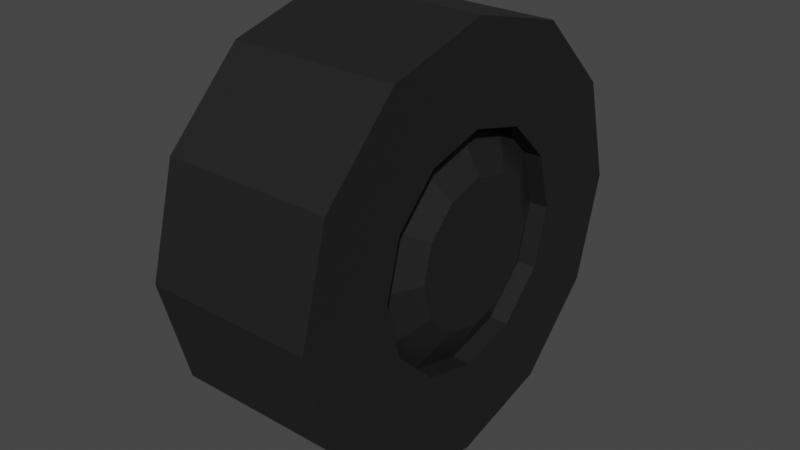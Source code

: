 # Source: wheel.blend  (saved by Blender 2.93.21; exported with 4.5.12 LTS)
import bpy
from mathutils import Matrix  # noqa: F401  (used for matrix-valued properties, if any)

bpy.ops.wm.read_factory_settings(use_empty=True)
scene = bpy.context.scene
scene.name = 'Scene'

# ---- collections
col_collection = bpy.data.collections.new('Collection'); scene.collection.children.link(col_collection)

# ---- materials (node trees are filled in below, after node groups)
mat_yellow = bpy.data.materials.new('yellow')
mat_yellow.alpha_threshold = 0.0
mat_yellow.use_transparent_shadow = False
mat_yellow.line_color = (0.0, 0.0, 0.0, 1.0)
mat_black = bpy.data.materials.new('black')
mat_black.use_transparent_shadow = False

# ---- material node trees
mat_yellow.use_nodes = True; mat_yellow.node_tree.nodes.clear()
_N = mat_yellow.node_tree.nodes; _L = mat_yellow.node_tree.links
n0 = _N.new('ShaderNodeOutputMaterial'); n0.name = 'Material Output'; n0.location = (300, 300)
n1 = _N.new('ShaderNodeBsdfPrincipled'); n1.name = 'Principled BSDF'; n1.location = (10, 300)
n1.distribution = 'GGX'
n1.subsurface_method = 'BURLEY'
n1.inputs[0].default_value = (0.8, 0.5157, 0.005682, 1.0)
n1.inputs[2].default_value = 0.4
n1.inputs[3].default_value = 1.45
n1.inputs[27].default_value = (0.0, 0.0, 0.0, 1.0)
n1.inputs[28].default_value = 1.0
_L.new(n1.outputs[0], n0.inputs[0])
n0.is_active_output = True
mat_black.use_nodes = True; mat_black.node_tree.nodes.clear()
_N = mat_black.node_tree.nodes; _L = mat_black.node_tree.links
n0 = _N.new('ShaderNodeBsdfPrincipled'); n0.name = 'Principled BSDF'; n0.location = (10, 300)
n0.distribution = 'GGX'
n0.subsurface_method = 'BURLEY'
n0.inputs[0].default_value = (0.01341, 0.01341, 0.01341, 1.0)
n0.inputs[3].default_value = 1.45
n0.inputs[27].default_value = (0.0, 0.0, 0.0, 1.0)
n0.inputs[28].default_value = 1.0
n1 = _N.new('ShaderNodeOutputMaterial'); n1.name = 'Material Output'; n1.location = (300, 300)
_L.new(n0.outputs[0], n1.inputs[0])
n1.is_active_output = True

# ---- world
world_world = bpy.data.worlds.new('World'); scene.world = world_world
world_world.use_nodes = True; world_world.node_tree.nodes.clear()
_N = world_world.node_tree.nodes; _L = world_world.node_tree.links
n0 = _N.new('ShaderNodeOutputWorld'); n0.name = 'World Output'; n0.location = (300, 300)
n1 = _N.new('ShaderNodeBackground'); n1.name = 'Background'; n1.location = (10, 300)
n1.inputs[0].default_value = (0.05088, 0.05088, 0.05088, 1.0)
_L.new(n1.outputs[0], n0.inputs[0])
n0.is_active_output = True
world_world.color = (0.05088, 0.05088, 0.05088)
world_world.use_sun_shadow = False
world_world.sun_shadow_jitter_overblur = 0.0

# ---- meshes
me_cube_002 = bpy.data.meshes.new('Cube.002')
me_cube_002.from_pydata([(0.8, 0.4727, 0.2729), (0.0, 0.866, 0.5), (0.8, 0.2729, 0.4727), (1.192e-07, 0.5, 0.866), (0.8, 2.384e-07, 0.5459), (1.192e-07, 2.384e-07, 1.0), (0.8, -0.2729, 0.4727), (1.192e-07, -0.5, 0.866), (0.8, -0.4727, 0.2729), (0.0, -0.866, 0.5), (0.8, -0.5459, -1.192e-07), (0.0, -1.0, 0.0), (0.8, -0.4727, -0.2729), (0.0, -0.866, -0.5), (0.8, -0.2729, -0.4727), (0.0, -0.5, -0.866), (0.8, 2.384e-07, -0.5459), (0.0, 2.384e-07, -1.0), (0.8, 0.2729, -0.4727), (0.0, 0.5, -0.866), (0.8, 0.4727, -0.2729), (0.0, 0.866, -0.5), (0.8, 0.5459, -1.788e-07), (0.0, 1.0, -5.96e-08), (0.8, 0.866, -0.5), (0.8, 1.0, -1.788e-07), (0.8, 0.5, -0.866), (0.8, 2.384e-07, -1.0), (0.8, -0.5, -0.866), (0.8, -0.866, -0.5), (0.8, -1.0, -5.96e-08), (0.8, -0.866, 0.5), (0.8, -0.5, 0.866), (0.8, 2.384e-07, 1.0), (0.8, 0.5, 0.866), (0.8, 0.866, 0.5), (0.8149, 0.2983, -0.1722), (0.8149, 0.3444, -1.788e-07), (0.8149, 0.1722, -0.2983), (0.8149, 2.384e-07, -0.3444), (0.8149, -0.1722, -0.2983), (0.8149, -0.2983, -0.1722), (0.8149, -0.3444, -1.192e-07), (0.8149, -0.2983, 0.1722), (0.8149, -0.1722, 0.2983), (0.8149, 2.384e-07, 0.3444), (0.8149, 0.1722, 0.2983), (0.8149, 0.2983, 0.1722), (0.7116, 0.4727, -0.2729), (0.7116, 0.5459, -1.788e-07), (0.7116, 0.2729, -0.4727), (0.7116, 2.384e-07, -0.5459), (0.7116, -0.2729, -0.4727), (0.7116, -0.4727, -0.2729), (0.7116, -0.5459, -1.192e-07), (0.7116, -0.4727, 0.2729), (0.7116, -0.2729, 0.4727), (0.7116, 2.384e-07, 0.5459), (0.7116, 0.2729, 0.4727), (0.7116, 0.4727, 0.2729)], [], [(23, 21, 19, 17, 15, 13, 11, 9, 7, 5, 3, 1), (1, 35, 25, 23), (3, 34, 35, 1), (18, 20, 48, 50), (5, 33, 34, 3), (7, 32, 33, 5), (9, 31, 32, 7), (11, 30, 31, 9), (13, 29, 30, 11), (15, 28, 29, 13), (17, 27, 28, 15), (19, 26, 27, 17), (21, 24, 26, 19), (23, 25, 24, 21), (22, 20, 24, 25), (20, 18, 26, 24), (18, 16, 27, 26), (16, 14, 28, 27), (14, 12, 29, 28), (12, 10, 30, 29), (10, 8, 31, 30), (8, 6, 32, 31), (6, 4, 33, 32), (4, 2, 34, 33), (2, 0, 35, 34), (0, 22, 25, 35), (36, 37, 47, 46, 45, 44, 43, 42, 41, 40, 39, 38), (4, 6, 56, 57), (10, 12, 53, 54), (16, 18, 50, 51), (2, 4, 57, 58), (8, 10, 54, 55), (14, 16, 51, 52), (0, 2, 58, 59), (20, 22, 49, 48), (6, 8, 55, 56), (12, 14, 52, 53), (22, 0, 59, 49), (37, 36, 48, 49), (36, 38, 50, 48), (38, 39, 51, 50), (39, 40, 52, 51), (40, 41, 53, 52), (41, 42, 54, 53), (42, 43, 55, 54), (43, 44, 56, 55), (44, 45, 57, 56), (45, 46, 58, 57), (46, 47, 59, 58), (47, 37, 49, 59)])
me_cube_002.polygons.foreach_set('material_index', [1, 1, 1, 1, 1, 1, 1, 1, 1, 1, 1, 1, 1, 1, 1, 1, 1, 1, 1, 1, 1, 1, 1, 1, 1, 1, 1, 1, 1, 1, 1, 1, 1, 1, 1, 1, 1, 1, 1, 1, 1, 1, 1, 1, 1, 1, 1, 1, 1, 1])
_uv = me_cube_002.uv_layers.new(name='UVMap')
_uv.uv.foreach_set('vector', [0.75, 0.49, 0.87, 0.4578, 0.9578, 0.37, 0.99, 0.25, 0.9578, 0.13, 0.87, 0.04215, 0.75, 0.01, 0.63, 0.04215, 0.5422, 0.13, 0.51, 0.25, 0.5422, 0.37, 0.63, 0.4578, 0.08333, 0.5, 0.08333, 1.0, 7.451e-08, 1.0, 7.451e-08, 0.5, 0.1667, 0.5, 0.1667, 1.0, 0.08333, 1.0, 0.08333, 0.5, 0.3635, 0.3155, 0.3155, 0.3635, 0.3155, 0.3635, 0.3635, 0.3155, 0.25, 0.5, 0.25, 1.0, 0.1667, 1.0, 0.1667, 0.5, 0.3333, 0.5, 0.3333, 1.0, 0.25, 1.0, 0.25, 0.5, 0.4167, 0.5, 0.4167, 1.0, 0.3333, 1.0, 0.3333, 0.5, 0.5, 0.5, 0.5, 1.0, 0.4167, 1.0, 0.4167, 0.5, 0.5833, 0.5, 0.5833, 1.0, 0.5, 1.0, 0.5, 0.5, 0.6667, 0.5, 0.6667, 1.0, 0.5833, 1.0, 0.5833, 0.5, 0.75, 0.5, 0.75, 1.0, 0.6667, 1.0, 0.6667, 0.5, 0.8333, 0.5, 0.8333, 1.0, 0.75, 1.0, 0.75, 0.5, 0.9167, 0.5, 0.9167, 1.0, 0.8333, 1.0, 0.8333, 0.5, 1.0, 0.5, 1.0, 1.0, 0.9167, 1.0, 0.9167, 0.5, 0.25, 0.381, 0.3155, 0.3635, 0.37, 0.4578, 0.25, 0.49, 0.3155, 0.3635, 0.3635, 0.3155, 0.4578, 0.37, 0.37, 0.4578, 0.3635, 0.3155, 0.381, 0.25, 0.49, 0.25, 0.4578, 0.37, 0.381, 0.25, 0.3635, 0.1845, 0.4578, 0.13, 0.49, 0.25, 0.3635, 0.1845, 0.3155, 0.1365, 0.37, 0.04215, 0.4578, 0.13, 0.3155, 0.1365, 0.25, 0.119, 0.25, 0.01, 0.37, 0.04215, 0.25, 0.119, 0.1845, 0.1365, 0.13, 0.04215, 0.25, 0.01, 0.1845, 0.1365, 0.1365, 0.1845, 0.04215, 0.13, 0.13, 0.04215, 0.1365, 0.1845, 0.119, 0.25, 0.01, 0.25, 0.04215, 0.13, 0.119, 0.25, 0.1365, 0.3155, 0.04215, 0.37, 0.01, 0.25, 0.1365, 0.3155, 0.1845, 0.3635, 0.13, 0.4578, 0.04215, 0.37, 0.1845, 0.3635, 0.25, 0.381, 0.25, 0.49, 0.13, 0.4578, 0.2913, 0.3216, 0.25, 0.3327, 0.2087, 0.3216, 0.1784, 0.2913, 0.1673, 0.25, 0.1784, 0.2087, 0.2087, 0.1784, 0.25, 0.1673, 0.2913, 0.1784, 0.3216, 0.2087, 0.3327, 0.25, 0.3216, 0.2913, 0.119, 0.25, 0.1365, 0.1845, 0.1365, 0.1845, 0.119, 0.25, 0.25, 0.119, 0.3155, 0.1365, 0.3155, 0.1365, 0.25, 0.119, 0.381, 0.25, 0.3635, 0.3155, 0.3635, 0.3155, 0.381, 0.25, 0.1365, 0.3155, 0.119, 0.25, 0.119, 0.25, 0.1365, 0.3155, 0.1845, 0.1365, 0.25, 0.119, 0.25, 0.119, 0.1845, 0.1365, 0.3635, 0.1845, 0.381, 0.25, 0.381, 0.25, 0.3635, 0.1845, 0.1845, 0.3635, 0.1365, 0.3155, 0.1365, 0.3155, 0.1845, 0.3635, 0.3155, 0.3635, 0.25, 0.381, 0.25, 0.381, 0.3155, 0.3635, 0.1365, 0.1845, 0.1845, 0.1365, 0.1845, 0.1365, 0.1365, 0.1845, 0.3155, 0.1365, 0.3635, 0.1845, 0.3635, 0.1845, 0.3155, 0.1365, 0.25, 0.381, 0.1845, 0.3635, 0.1845, 0.3635, 0.25, 0.381, 0.25, 0.3327, 0.2913, 0.3216, 0.3155, 0.3635, 0.25, 0.381, 0.2913, 0.3216, 0.3216, 0.2913, 0.3635, 0.3155, 0.3155, 0.3635, 0.3216, 0.2913, 0.3327, 0.25, 0.381, 0.25, 0.3635, 0.3155, 0.3327, 0.25, 0.3216, 0.2087, 0.3635, 0.1845, 0.381, 0.25, 0.3216, 0.2087, 0.2913, 0.1784, 0.3155, 0.1365, 0.3635, 0.1845, 0.2913, 0.1784, 0.25, 0.1673, 0.25, 0.119, 0.3155, 0.1365, 0.25, 0.1673, 0.2087, 0.1784, 0.1845, 0.1365, 0.25, 0.119, 0.2087, 0.1784, 0.1784, 0.2087, 0.1365, 0.1845, 0.1845, 0.1365, 0.1784, 0.2087, 0.1673, 0.25, 0.119, 0.25, 0.1365, 0.1845, 0.1673, 0.25, 0.1784, 0.2913, 0.1365, 0.3155, 0.119, 0.25, 0.1784, 0.2913, 0.2087, 0.3216, 0.1845, 0.3635, 0.1365, 0.3155, 0.2087, 0.3216, 0.25, 0.3327, 0.25, 0.381, 0.1845, 0.3635])
me_cube_002.materials.append(mat_yellow)
me_cube_002.materials.append(mat_black)
me_cube_002.use_remesh_preserve_volume = False
me_cube_002.use_remesh_preserve_attributes = False
me_cube_002.use_mirror_vertex_groups = False
me_cube_002.update()

# ---- objects
ob_wheel = bpy.data.objects.new('wheel', me_cube_002)

# ---- transforms, parenting, visibility, modifiers, constraints
ob_wheel.location = (0.0, 0.0, 0.0)
ob_wheel.lock_rotations_4d = False
ob_wheel.empty_display_type = 'ARROWS'
ob_wheel.lineart.crease_threshold = 0.0

# ---- collection membership
col_collection.objects.link(ob_wheel)

# ---- scene / render settings (as saved in the file)
scene.frame_start = 1; scene.frame_end = 250; scene.frame_set(1)
scene.render.engine = 'BLENDER_EEVEE_NEXT'
scene.cycles.use_denoising = False
scene.cycles.samples = 128
scene.cycles.sampling_pattern = 'TABULATED_SOBOL'
scene.cycles.use_adaptive_sampling = False
scene.cycles.use_light_tree = False
scene.view_settings.view_transform = 'Filmic'
bpy.context.view_layer.update()

# ---- added for rendering (the .blend has no active camera and no usable light): camera, sun
cam_auto = bpy.data.cameras.new('AutoCamera')
cam_auto.lens = 50.0
cam_auto.sensor_width = 36.0
cam_auto.clip_end = 1000.0
ob_auto_camera = bpy.data.objects.new('AutoCamera', cam_auto)
scene.collection.objects.link(ob_auto_camera)
ob_auto_camera.location = (3.13084, -3.26806, 2.17871)
ob_auto_camera.rotation_euler = (1.09748, -7.21219e-08, 0.694738)
scene.camera = ob_auto_camera
light_auto_sun = bpy.data.lights.new('AutoSun', 'SUN')
light_auto_sun.energy = 3.0
light_auto_sun.angle = 0.0523599
ob_auto_sun = bpy.data.objects.new('AutoSun', light_auto_sun)
scene.collection.objects.link(ob_auto_sun)
ob_auto_sun.rotation_euler = (0.872665, 0.174533, 0.523599)
bpy.context.view_layer.update()
